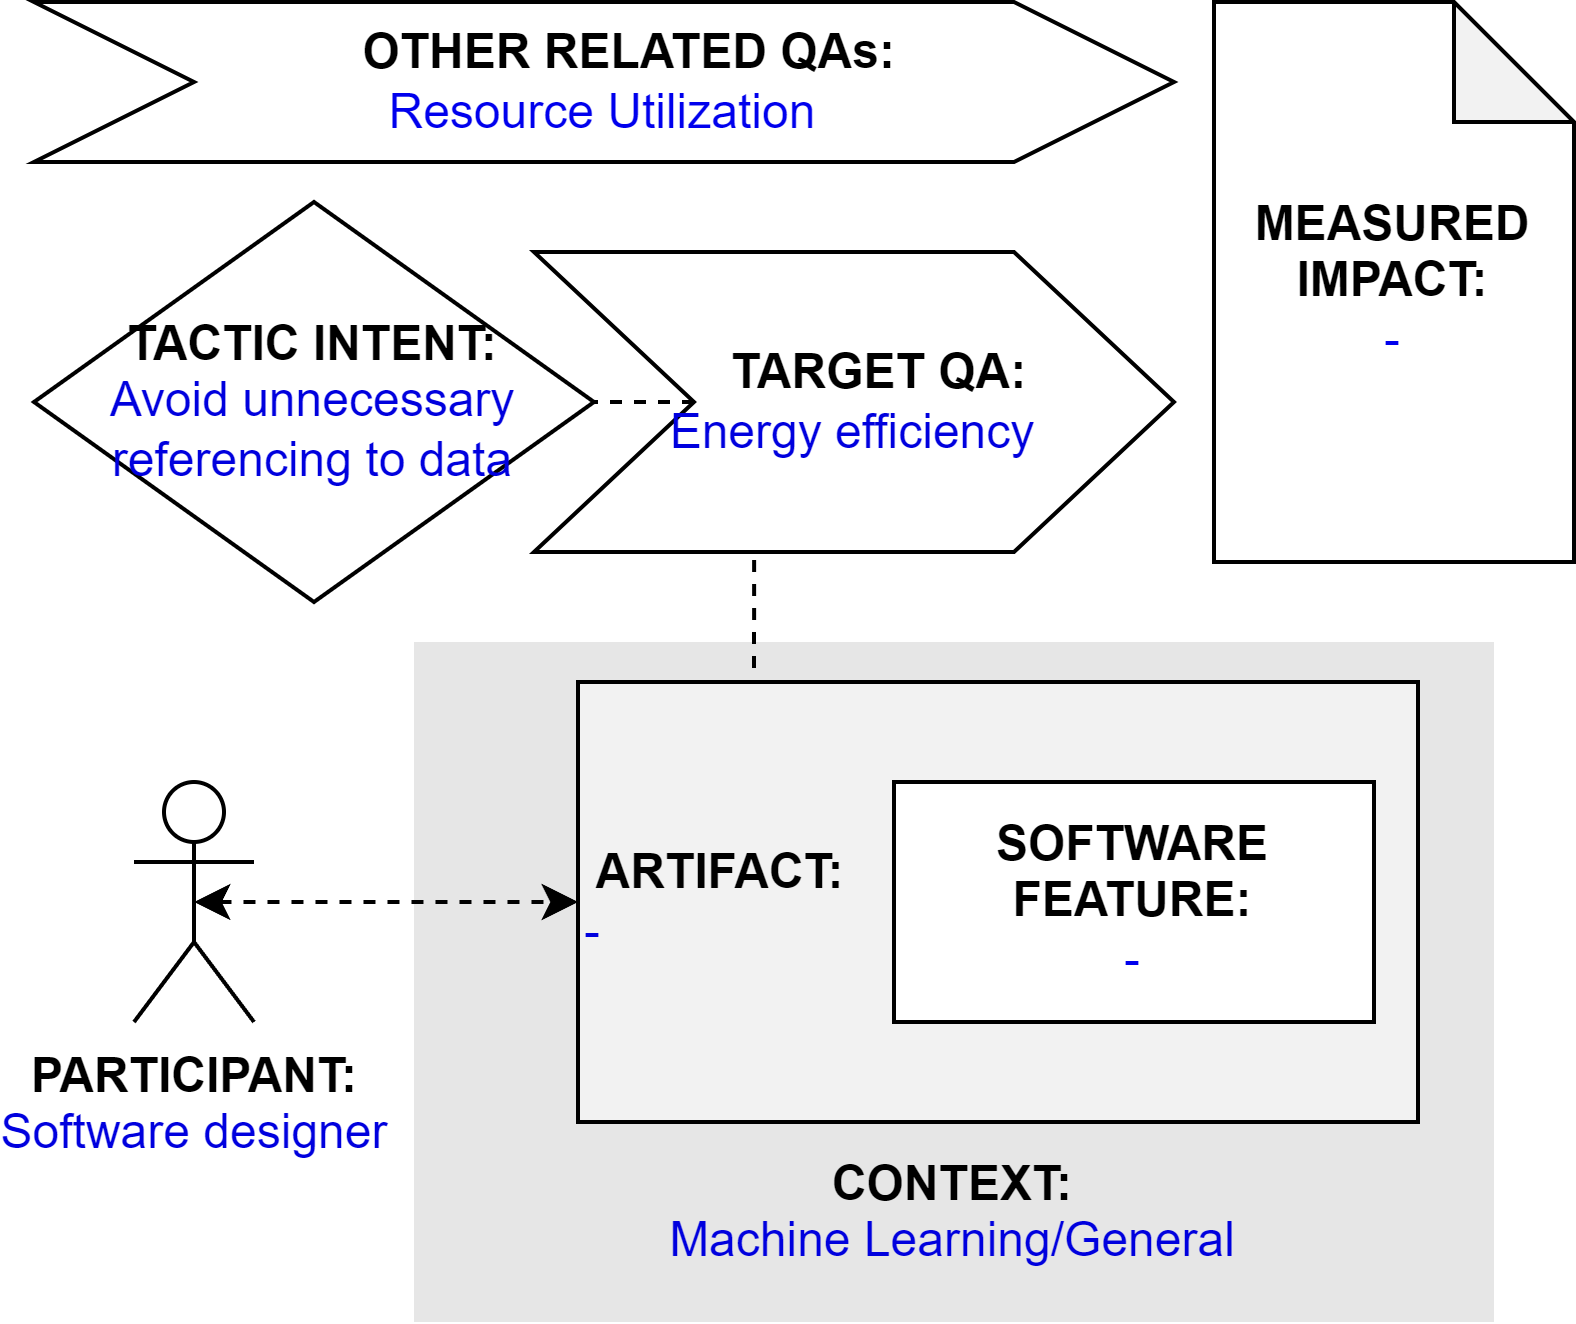

The diagram above was exported from draw.io. Its source (the exported page's mxGraphModel, read from the mxfile embedded in the PNG):
<mxGraphModel dx="794" dy="456" grid="1" gridSize="10" guides="1" tooltips="1" connect="1" arrows="1" fold="1" page="1" pageScale="1" pageWidth="827" pageHeight="1169" math="0" shadow="0">
  <root>
    <mxCell id="0" />
    <mxCell id="1" parent="0" />
    <mxCell id="qT-0_r0VVRt_dCbUm55m-2" value="&lt;b&gt;PARTICIPANT:&lt;/b&gt;&lt;br&gt;&lt;font color=&quot;#0000de&quot;&gt;Software designer&lt;/font&gt;" style="shape=umlActor;verticalLabelPosition=bottom;verticalAlign=top;html=1;outlineConnect=0;" parent="1" vertex="1">
      <mxGeometry x="185" y="225" width="30" height="60" as="geometry" />
    </mxCell>
    <mxCell id="qT-0_r0VVRt_dCbUm55m-3" value="&lt;br&gt;&lt;br&gt;&lt;br&gt;&lt;br&gt;&lt;br&gt;&lt;br&gt;&lt;br&gt;&lt;br&gt;&lt;b&gt;&lt;font color=&quot;#000000&quot;&gt;CONTEXT:&lt;/font&gt;&lt;/b&gt;&lt;br&gt;Machine Learning/General" style="rounded=0;whiteSpace=wrap;html=1;fontColor=#0000DE;fillColor=#E6E6E6;strokeColor=none;" parent="1" vertex="1">
      <mxGeometry x="255" y="190" width="270" height="170" as="geometry" />
    </mxCell>
    <mxCell id="0PLh7_-vrQbvHsDU2Hkp-3" style="edgeStyle=orthogonalEdgeStyle;rounded=0;orthogonalLoop=1;jettySize=auto;html=1;exitX=0.25;exitY=0;exitDx=0;exitDy=0;entryX=0.344;entryY=0.988;entryDx=0;entryDy=0;entryPerimeter=0;endArrow=none;endFill=0;dashed=1;" parent="1" source="qT-0_r0VVRt_dCbUm55m-4" target="qT-0_r0VVRt_dCbUm55m-9" edge="1">
      <mxGeometry relative="1" as="geometry" />
    </mxCell>
    <mxCell id="qT-0_r0VVRt_dCbUm55m-4" value="&lt;b&gt;&lt;font color=&quot;#000000&quot;&gt;&amp;nbsp;ARTIFACT:&lt;br&gt;&lt;/font&gt;&lt;/b&gt;-" style="rounded=0;whiteSpace=wrap;html=1;fontColor=#0000DE;fillColor=#F2F2F2;align=left;" parent="1" vertex="1">
      <mxGeometry x="296" y="200" width="210" height="110" as="geometry" />
    </mxCell>
    <mxCell id="qT-0_r0VVRt_dCbUm55m-5" style="edgeStyle=orthogonalEdgeStyle;rounded=0;orthogonalLoop=1;jettySize=auto;html=1;exitX=0.5;exitY=0.5;exitDx=0;exitDy=0;exitPerimeter=0;entryX=0;entryY=0.5;entryDx=0;entryDy=0;fontColor=#0000DE;startArrow=classic;startFill=1;dashed=1;" parent="1" source="qT-0_r0VVRt_dCbUm55m-2" target="qT-0_r0VVRt_dCbUm55m-4" edge="1">
      <mxGeometry relative="1" as="geometry" />
    </mxCell>
    <mxCell id="qT-0_r0VVRt_dCbUm55m-7" value="&lt;b&gt;SOFTWARE&lt;br&gt;FEATURE:&lt;br&gt;&lt;/b&gt;&lt;font color=&quot;#0000ed&quot;&gt;-&lt;/font&gt;" style="rounded=0;whiteSpace=wrap;html=1;fontColor=#000000;fillColor=#FFFFFF;" parent="1" vertex="1">
      <mxGeometry x="375" y="225" width="120" height="60" as="geometry" />
    </mxCell>
    <mxCell id="qT-0_r0VVRt_dCbUm55m-8" value="&lt;b&gt;&lt;font color=&quot;#000000&quot;&gt;TACTIC INTENT:&lt;/font&gt;&lt;/b&gt;&lt;br&gt;&lt;div&gt;Avoid unnecessary referencing to data&lt;/div&gt;" style="rhombus;whiteSpace=wrap;html=1;fontColor=#0000DE;fillColor=#FFFFFF;" parent="1" vertex="1">
      <mxGeometry x="160" y="80" width="140" height="100" as="geometry" />
    </mxCell>
    <mxCell id="0PLh7_-vrQbvHsDU2Hkp-4" style="edgeStyle=orthogonalEdgeStyle;rounded=0;orthogonalLoop=1;jettySize=auto;html=1;exitX=0;exitY=0.5;exitDx=0;exitDy=0;entryX=1;entryY=0.5;entryDx=0;entryDy=0;dashed=1;endArrow=none;endFill=0;" parent="1" source="qT-0_r0VVRt_dCbUm55m-9" target="qT-0_r0VVRt_dCbUm55m-8" edge="1">
      <mxGeometry relative="1" as="geometry" />
    </mxCell>
    <mxCell id="qT-0_r0VVRt_dCbUm55m-9" value="&lt;b&gt;&amp;nbsp; &amp;nbsp; TARGET QA:&lt;/b&gt;&lt;br&gt;&lt;font color=&quot;#0000de&quot;&gt;Energy efficiency&lt;/font&gt;" style="shape=step;perimeter=stepPerimeter;whiteSpace=wrap;html=1;fixedSize=1;fontColor=#000000;fillColor=#FFFFFF;size=40;" parent="1" vertex="1">
      <mxGeometry x="285" y="92.5" width="160" height="75" as="geometry" />
    </mxCell>
    <mxCell id="0PLh7_-vrQbvHsDU2Hkp-1" value="&lt;b&gt;&amp;nbsp; &amp;nbsp; OTHER RELATED QAs:&lt;br&gt;&lt;/b&gt;&lt;font color=&quot;#0000ed&quot;&gt;Resource Utilization&lt;/font&gt;" style="shape=step;perimeter=stepPerimeter;whiteSpace=wrap;html=1;fixedSize=1;fontColor=#000000;fillColor=#FFFFFF;size=40;" parent="1" vertex="1">
      <mxGeometry x="160" y="30" width="285" height="40" as="geometry" />
    </mxCell>
    <mxCell id="0PLh7_-vrQbvHsDU2Hkp-2" value="&lt;b&gt;MEASURED&lt;/b&gt;&lt;br&gt;&lt;b&gt;IMPACT:&lt;/b&gt;&lt;br&gt;&lt;font color=&quot;#0000ed&quot;&gt;-&lt;/font&gt;" style="shape=note;whiteSpace=wrap;html=1;backgroundOutline=1;darkOpacity=0.05;" parent="1" vertex="1">
      <mxGeometry x="455" y="30" width="90" height="140" as="geometry" />
    </mxCell>
  </root>
</mxGraphModel>